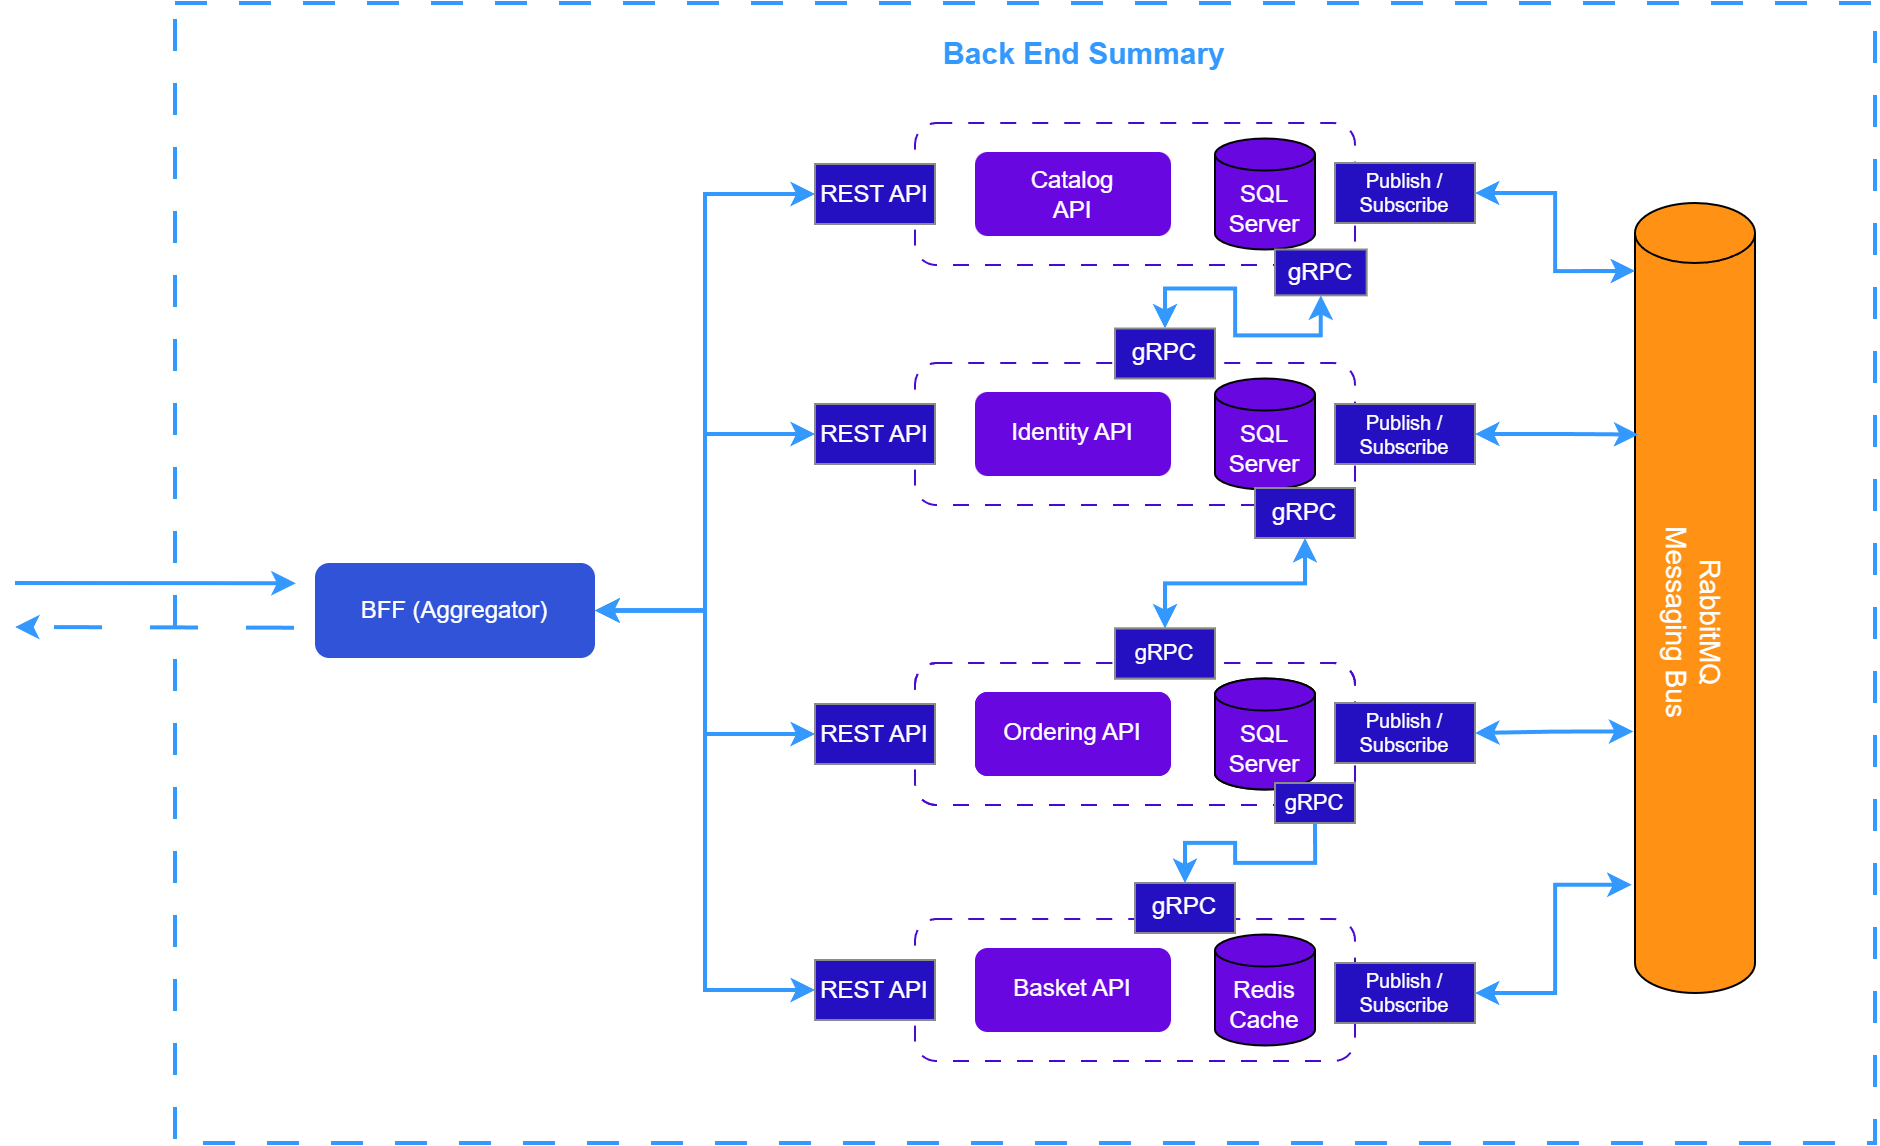

The diagram above was exported from draw.io. Its source (the exported page's mxGraphModel, read from the mxfile embedded in the PNG):
<mxGraphModel dx="1687" dy="889" grid="1" gridSize="10" guides="1" tooltips="1" connect="1" arrows="1" fold="1" page="1" pageScale="1" pageWidth="827" pageHeight="1169" math="0" shadow="0">
  <root>
    <mxCell id="0" />
    <mxCell id="1" parent="0" />
    <mxCell id="DCpPpzuPps8C2mXHy0EB-3" value="" style="rounded=0;whiteSpace=wrap;html=1;dashed=1;dashPattern=8 8;fillColor=none;fontColor=none;noLabel=1;strokeColor=#3399FF;strokeWidth=2;" vertex="1" parent="1">
      <mxGeometry x="150" y="200" width="850" height="570" as="geometry" />
    </mxCell>
    <mxCell id="DCpPpzuPps8C2mXHy0EB-8" value="Back End Summary" style="text;html=1;strokeColor=none;fillColor=none;align=center;verticalAlign=middle;whiteSpace=wrap;rounded=0;fontStyle=1;fontColor=#3399FF;fontSize=15;" vertex="1" parent="1">
      <mxGeometry x="514.16" y="210" width="181.67" height="30" as="geometry" />
    </mxCell>
    <mxCell id="DCpPpzuPps8C2mXHy0EB-5" value="BFF (Aggregator)" style="rounded=1;whiteSpace=wrap;html=1;strokeColor=none;fillColor=#3153d8;fontColor=#FFFFFF;" vertex="1" parent="1">
      <mxGeometry x="220" y="480" width="140" height="47.5" as="geometry" />
    </mxCell>
    <mxCell id="DCpPpzuPps8C2mXHy0EB-10" value="" style="endArrow=classic;html=1;rounded=0;strokeWidth=2;strokeColor=#3399FF;entryX=0.071;entryY=0.509;entryDx=0;entryDy=0;entryPerimeter=0;" edge="1" parent="1" target="DCpPpzuPps8C2mXHy0EB-3">
      <mxGeometry width="50" height="50" relative="1" as="geometry">
        <mxPoint x="70" y="490" as="sourcePoint" />
        <mxPoint x="220" y="475" as="targetPoint" />
      </mxGeometry>
    </mxCell>
    <mxCell id="DCpPpzuPps8C2mXHy0EB-4" value="" style="endArrow=classic;html=1;rounded=0;strokeWidth=2;strokeColor=#3399FF;dashed=1;dashPattern=12 12;exitX=0.07;exitY=0.548;exitDx=0;exitDy=0;exitPerimeter=0;" edge="1" parent="1" source="DCpPpzuPps8C2mXHy0EB-3">
      <mxGeometry width="50" height="50" relative="1" as="geometry">
        <mxPoint x="190" y="360" as="sourcePoint" />
        <mxPoint x="70" y="512" as="targetPoint" />
      </mxGeometry>
    </mxCell>
    <mxCell id="DCpPpzuPps8C2mXHy0EB-18" value="" style="endArrow=classic;html=1;rounded=0;strokeWidth=2;strokeColor=#3399FF;entryX=1;entryY=0.5;entryDx=0;entryDy=0;exitX=0;exitY=0.5;exitDx=0;exitDy=0;edgeStyle=orthogonalEdgeStyle;startArrow=classic;startFill=1;" edge="1" parent="1" source="DCpPpzuPps8C2mXHy0EB-17" target="DCpPpzuPps8C2mXHy0EB-5">
      <mxGeometry width="50" height="50" relative="1" as="geometry">
        <mxPoint x="250" y="320" as="sourcePoint" />
        <mxPoint x="388" y="320" as="targetPoint" />
      </mxGeometry>
    </mxCell>
    <mxCell id="DCpPpzuPps8C2mXHy0EB-20" value="" style="group" vertex="1" connectable="0" parent="1">
      <mxGeometry x="470" y="380" width="270" height="71" as="geometry" />
    </mxCell>
    <mxCell id="DCpPpzuPps8C2mXHy0EB-21" value="" style="group" vertex="1" connectable="0" parent="DCpPpzuPps8C2mXHy0EB-20">
      <mxGeometry x="50" width="220" height="71" as="geometry" />
    </mxCell>
    <mxCell id="DCpPpzuPps8C2mXHy0EB-22" value="" style="rounded=1;whiteSpace=wrap;html=1;fillColor=none;strokeColor=#460ad1;dashed=1;dashPattern=8 8;" vertex="1" parent="DCpPpzuPps8C2mXHy0EB-21">
      <mxGeometry width="220" height="71" as="geometry" />
    </mxCell>
    <mxCell id="DCpPpzuPps8C2mXHy0EB-23" value="Identity API" style="rounded=1;whiteSpace=wrap;html=1;strokeColor=none;fillColor=#6807df;fontColor=#FFFFFF;" vertex="1" parent="DCpPpzuPps8C2mXHy0EB-21">
      <mxGeometry x="30" y="14.5" width="98" height="42" as="geometry" />
    </mxCell>
    <mxCell id="DCpPpzuPps8C2mXHy0EB-24" value="SQL Server" style="shape=cylinder3;whiteSpace=wrap;html=1;boundedLbl=1;backgroundOutline=1;size=8;gradientColor=none;fillColor=#6807df;fontColor=#FFFFFF;" vertex="1" parent="DCpPpzuPps8C2mXHy0EB-21">
      <mxGeometry x="150" y="7.75" width="50" height="55.5" as="geometry" />
    </mxCell>
    <mxCell id="DCpPpzuPps8C2mXHy0EB-46" value="gRPC" style="rounded=0;whiteSpace=wrap;html=1;fillColor=#2410c1;fontColor=#FFFFFF;strokeColor=#8a8a8a;" vertex="1" parent="DCpPpzuPps8C2mXHy0EB-21">
      <mxGeometry x="100" y="-17.25" width="50" height="25" as="geometry" />
    </mxCell>
    <mxCell id="DCpPpzuPps8C2mXHy0EB-25" value="REST API" style="rounded=0;whiteSpace=wrap;html=1;fillColor=#2410c1;fontColor=#FFFFFF;strokeColor=#8a8a8a;" vertex="1" parent="DCpPpzuPps8C2mXHy0EB-20">
      <mxGeometry y="20.5" width="60" height="30" as="geometry" />
    </mxCell>
    <mxCell id="DCpPpzuPps8C2mXHy0EB-38" value="" style="endArrow=classic;html=1;rounded=0;strokeWidth=2;strokeColor=#3399FF;entryX=1;entryY=0.5;entryDx=0;entryDy=0;exitX=0;exitY=0.5;exitDx=0;exitDy=0;edgeStyle=orthogonalEdgeStyle;startArrow=classic;startFill=1;" edge="1" parent="1" source="DCpPpzuPps8C2mXHy0EB-25" target="DCpPpzuPps8C2mXHy0EB-5">
      <mxGeometry width="50" height="50" relative="1" as="geometry">
        <mxPoint x="480" y="306" as="sourcePoint" />
        <mxPoint x="370" y="424" as="targetPoint" />
      </mxGeometry>
    </mxCell>
    <mxCell id="DCpPpzuPps8C2mXHy0EB-39" value="" style="endArrow=classic;html=1;rounded=0;strokeWidth=2;strokeColor=#3399FF;entryX=1;entryY=0.5;entryDx=0;entryDy=0;exitX=0;exitY=0.5;exitDx=0;exitDy=0;edgeStyle=orthogonalEdgeStyle;startArrow=classic;startFill=1;" edge="1" parent="1" source="DCpPpzuPps8C2mXHy0EB-31" target="DCpPpzuPps8C2mXHy0EB-5">
      <mxGeometry width="50" height="50" relative="1" as="geometry">
        <mxPoint x="490" y="316" as="sourcePoint" />
        <mxPoint x="380" y="434" as="targetPoint" />
      </mxGeometry>
    </mxCell>
    <mxCell id="DCpPpzuPps8C2mXHy0EB-40" value="" style="endArrow=classic;html=1;rounded=0;strokeWidth=2;strokeColor=#3399FF;entryX=1;entryY=0.5;entryDx=0;entryDy=0;exitX=0;exitY=0.5;exitDx=0;exitDy=0;edgeStyle=orthogonalEdgeStyle;startArrow=classic;startFill=1;" edge="1" parent="1" source="DCpPpzuPps8C2mXHy0EB-37" target="DCpPpzuPps8C2mXHy0EB-5">
      <mxGeometry width="50" height="50" relative="1" as="geometry">
        <mxPoint x="500" y="326" as="sourcePoint" />
        <mxPoint x="390" y="444" as="targetPoint" />
      </mxGeometry>
    </mxCell>
    <mxCell id="DCpPpzuPps8C2mXHy0EB-47" style="edgeStyle=orthogonalEdgeStyle;rounded=0;orthogonalLoop=1;jettySize=auto;html=1;exitX=0.5;exitY=1;exitDx=0;exitDy=0;entryX=0.5;entryY=0;entryDx=0;entryDy=0;startArrow=classic;startFill=1;strokeColor=#3399FF;strokeWidth=2;" edge="1" parent="1" source="DCpPpzuPps8C2mXHy0EB-45" target="DCpPpzuPps8C2mXHy0EB-46">
      <mxGeometry relative="1" as="geometry" />
    </mxCell>
    <mxCell id="DCpPpzuPps8C2mXHy0EB-48" value="gRPC" style="rounded=0;whiteSpace=wrap;html=1;fillColor=#2410c1;fontColor=#FFFFFF;strokeColor=#8a8a8a;" vertex="1" parent="1">
      <mxGeometry x="690" y="442.5" width="50" height="25" as="geometry" />
    </mxCell>
    <mxCell id="DCpPpzuPps8C2mXHy0EB-52" style="edgeStyle=orthogonalEdgeStyle;rounded=0;orthogonalLoop=1;jettySize=auto;html=1;exitX=0.5;exitY=1;exitDx=0;exitDy=0;entryX=0.5;entryY=0;entryDx=0;entryDy=0;startArrow=classic;startFill=1;strokeColor=#3399FF;strokeWidth=2;" edge="1" parent="1" source="DCpPpzuPps8C2mXHy0EB-48" target="DCpPpzuPps8C2mXHy0EB-49">
      <mxGeometry relative="1" as="geometry">
        <mxPoint x="733" y="356" as="sourcePoint" />
        <mxPoint x="655" y="373" as="targetPoint" />
      </mxGeometry>
    </mxCell>
    <mxCell id="DCpPpzuPps8C2mXHy0EB-53" value="" style="group" vertex="1" connectable="0" parent="1">
      <mxGeometry x="470" y="640" width="270" height="89" as="geometry" />
    </mxCell>
    <mxCell id="DCpPpzuPps8C2mXHy0EB-32" value="" style="group" vertex="1" connectable="0" parent="DCpPpzuPps8C2mXHy0EB-53">
      <mxGeometry y="18" width="270" height="71" as="geometry" />
    </mxCell>
    <mxCell id="DCpPpzuPps8C2mXHy0EB-33" value="" style="group" vertex="1" connectable="0" parent="DCpPpzuPps8C2mXHy0EB-32">
      <mxGeometry x="50" width="220" height="71" as="geometry" />
    </mxCell>
    <mxCell id="DCpPpzuPps8C2mXHy0EB-34" value="" style="rounded=1;whiteSpace=wrap;html=1;fillColor=none;strokeColor=#460ad1;dashed=1;dashPattern=8 8;" vertex="1" parent="DCpPpzuPps8C2mXHy0EB-33">
      <mxGeometry width="220" height="71" as="geometry" />
    </mxCell>
    <mxCell id="DCpPpzuPps8C2mXHy0EB-35" value="Basket API" style="rounded=1;whiteSpace=wrap;html=1;strokeColor=none;fillColor=#6807df;fontColor=#FFFFFF;" vertex="1" parent="DCpPpzuPps8C2mXHy0EB-33">
      <mxGeometry x="30" y="14.5" width="98" height="42" as="geometry" />
    </mxCell>
    <mxCell id="DCpPpzuPps8C2mXHy0EB-36" value="Redis Cache" style="shape=cylinder3;whiteSpace=wrap;html=1;boundedLbl=1;backgroundOutline=1;size=8;gradientColor=none;fillColor=#6807df;fontColor=#FFFFFF;" vertex="1" parent="DCpPpzuPps8C2mXHy0EB-33">
      <mxGeometry x="150" y="7.75" width="50" height="55.5" as="geometry" />
    </mxCell>
    <mxCell id="DCpPpzuPps8C2mXHy0EB-37" value="REST API" style="rounded=0;whiteSpace=wrap;html=1;fillColor=#2410c1;fontColor=#FFFFFF;strokeColor=#8a8a8a;" vertex="1" parent="DCpPpzuPps8C2mXHy0EB-32">
      <mxGeometry y="20.5" width="60" height="30" as="geometry" />
    </mxCell>
    <mxCell id="DCpPpzuPps8C2mXHy0EB-51" value="gRPC" style="rounded=0;whiteSpace=wrap;html=1;fillColor=#2410c1;fontColor=#FFFFFF;strokeColor=#8a8a8a;" vertex="1" parent="DCpPpzuPps8C2mXHy0EB-53">
      <mxGeometry x="160" width="50" height="25" as="geometry" />
    </mxCell>
    <mxCell id="DCpPpzuPps8C2mXHy0EB-65" style="edgeStyle=orthogonalEdgeStyle;rounded=0;orthogonalLoop=1;jettySize=auto;html=1;exitX=0.5;exitY=1;exitDx=0;exitDy=0;entryX=0.5;entryY=0;entryDx=0;entryDy=0;strokeColor=#3399FF;strokeWidth=2;" edge="1" parent="1" source="DCpPpzuPps8C2mXHy0EB-63" target="DCpPpzuPps8C2mXHy0EB-51">
      <mxGeometry relative="1" as="geometry">
        <mxPoint x="660" y="630" as="targetPoint" />
      </mxGeometry>
    </mxCell>
    <mxCell id="DCpPpzuPps8C2mXHy0EB-54" value="" style="group" vertex="1" connectable="0" parent="1">
      <mxGeometry x="460" y="530" width="270" height="85" as="geometry" />
    </mxCell>
    <mxCell id="DCpPpzuPps8C2mXHy0EB-26" value="" style="group" vertex="1" connectable="0" parent="DCpPpzuPps8C2mXHy0EB-54">
      <mxGeometry x="10" width="270" height="85" as="geometry" />
    </mxCell>
    <mxCell id="DCpPpzuPps8C2mXHy0EB-27" value="" style="group" vertex="1" connectable="0" parent="DCpPpzuPps8C2mXHy0EB-26">
      <mxGeometry x="50" width="220" height="85" as="geometry" />
    </mxCell>
    <mxCell id="DCpPpzuPps8C2mXHy0EB-28" value="" style="rounded=1;whiteSpace=wrap;html=1;fillColor=none;strokeColor=#460ad1;dashed=1;dashPattern=8 8;" vertex="1" parent="DCpPpzuPps8C2mXHy0EB-27">
      <mxGeometry width="220" height="71" as="geometry" />
    </mxCell>
    <mxCell id="DCpPpzuPps8C2mXHy0EB-29" value="Ordering API" style="rounded=1;whiteSpace=wrap;html=1;strokeColor=none;fillColor=#6807df;fontColor=#FFFFFF;" vertex="1" parent="DCpPpzuPps8C2mXHy0EB-27">
      <mxGeometry x="30" y="14.5" width="98" height="42" as="geometry" />
    </mxCell>
    <mxCell id="DCpPpzuPps8C2mXHy0EB-30" value="SQL Server" style="shape=cylinder3;whiteSpace=wrap;html=1;boundedLbl=1;backgroundOutline=1;size=8;gradientColor=none;fillColor=#6807df;fontColor=#FFFFFF;" vertex="1" parent="DCpPpzuPps8C2mXHy0EB-27">
      <mxGeometry x="150" y="7.75" width="50" height="55.5" as="geometry" />
    </mxCell>
    <mxCell id="DCpPpzuPps8C2mXHy0EB-49" value="gRPC" style="rounded=0;whiteSpace=wrap;html=1;fillColor=#2410c1;fontColor=#FFFFFF;strokeColor=#8a8a8a;" vertex="1" parent="DCpPpzuPps8C2mXHy0EB-27">
      <mxGeometry x="100" y="-17.25" width="50" height="25" as="geometry" />
    </mxCell>
    <mxCell id="DCpPpzuPps8C2mXHy0EB-55" value="" style="group" vertex="1" connectable="0" parent="DCpPpzuPps8C2mXHy0EB-27">
      <mxGeometry x="-50" width="270" height="85" as="geometry" />
    </mxCell>
    <mxCell id="DCpPpzuPps8C2mXHy0EB-56" value="" style="group" vertex="1" connectable="0" parent="DCpPpzuPps8C2mXHy0EB-55">
      <mxGeometry width="270" height="71" as="geometry" />
    </mxCell>
    <mxCell id="DCpPpzuPps8C2mXHy0EB-57" value="" style="group" vertex="1" connectable="0" parent="DCpPpzuPps8C2mXHy0EB-56">
      <mxGeometry x="50" width="220" height="71" as="geometry" />
    </mxCell>
    <mxCell id="DCpPpzuPps8C2mXHy0EB-58" value="" style="rounded=1;whiteSpace=wrap;html=1;fillColor=none;strokeColor=#460ad1;dashed=1;dashPattern=8 8;" vertex="1" parent="DCpPpzuPps8C2mXHy0EB-57">
      <mxGeometry width="220" height="71" as="geometry" />
    </mxCell>
    <mxCell id="DCpPpzuPps8C2mXHy0EB-59" value="Ordering API" style="rounded=1;whiteSpace=wrap;html=1;strokeColor=none;fillColor=#6807df;fontColor=#FFFFFF;" vertex="1" parent="DCpPpzuPps8C2mXHy0EB-57">
      <mxGeometry x="30" y="14.5" width="98" height="42" as="geometry" />
    </mxCell>
    <mxCell id="DCpPpzuPps8C2mXHy0EB-60" value="SQL Server" style="shape=cylinder3;whiteSpace=wrap;html=1;boundedLbl=1;backgroundOutline=1;size=8;gradientColor=none;fillColor=#6807df;fontColor=#FFFFFF;" vertex="1" parent="DCpPpzuPps8C2mXHy0EB-57">
      <mxGeometry x="150" y="7.75" width="50" height="55.5" as="geometry" />
    </mxCell>
    <mxCell id="DCpPpzuPps8C2mXHy0EB-61" value="&lt;font style=&quot;font-size: 11px;&quot;&gt;gRPC&lt;/font&gt;" style="rounded=0;whiteSpace=wrap;html=1;fillColor=#2410c1;fontColor=#FFFFFF;strokeColor=#8a8a8a;" vertex="1" parent="DCpPpzuPps8C2mXHy0EB-57">
      <mxGeometry x="100" y="-17.25" width="50" height="25" as="geometry" />
    </mxCell>
    <mxCell id="DCpPpzuPps8C2mXHy0EB-62" value="REST API" style="rounded=0;whiteSpace=wrap;html=1;fillColor=#2410c1;fontColor=#FFFFFF;strokeColor=#8a8a8a;" vertex="1" parent="DCpPpzuPps8C2mXHy0EB-56">
      <mxGeometry y="20.5" width="60" height="30" as="geometry" />
    </mxCell>
    <mxCell id="DCpPpzuPps8C2mXHy0EB-63" value="&lt;font style=&quot;font-size: 11px;&quot;&gt;gRPC&lt;/font&gt;" style="rounded=0;whiteSpace=wrap;html=1;fillColor=#2410c1;fontColor=#FFFFFF;strokeColor=#8a8a8a;" vertex="1" parent="DCpPpzuPps8C2mXHy0EB-55">
      <mxGeometry x="230" y="60" width="40" height="20" as="geometry" />
    </mxCell>
    <mxCell id="DCpPpzuPps8C2mXHy0EB-31" value="REST API" style="rounded=0;whiteSpace=wrap;html=1;fillColor=#2410c1;fontColor=#FFFFFF;strokeColor=#8a8a8a;" vertex="1" parent="DCpPpzuPps8C2mXHy0EB-26">
      <mxGeometry y="20.5" width="60" height="30" as="geometry" />
    </mxCell>
    <mxCell id="DCpPpzuPps8C2mXHy0EB-69" value="" style="group" vertex="1" connectable="0" parent="1">
      <mxGeometry x="470" y="260" width="330" height="86.17000000000002" as="geometry" />
    </mxCell>
    <mxCell id="DCpPpzuPps8C2mXHy0EB-19" value="" style="group" vertex="1" connectable="0" parent="DCpPpzuPps8C2mXHy0EB-69">
      <mxGeometry width="270" height="86.17" as="geometry" />
    </mxCell>
    <mxCell id="DCpPpzuPps8C2mXHy0EB-14" value="" style="group" vertex="1" connectable="0" parent="DCpPpzuPps8C2mXHy0EB-19">
      <mxGeometry x="50" width="220" height="86.17" as="geometry" />
    </mxCell>
    <mxCell id="DCpPpzuPps8C2mXHy0EB-12" value="" style="rounded=1;whiteSpace=wrap;html=1;fillColor=none;strokeColor=#460ad1;dashed=1;dashPattern=8 8;" vertex="1" parent="DCpPpzuPps8C2mXHy0EB-14">
      <mxGeometry width="220" height="71" as="geometry" />
    </mxCell>
    <mxCell id="DCpPpzuPps8C2mXHy0EB-11" value="Catalog&lt;br&gt;API" style="rounded=1;whiteSpace=wrap;html=1;strokeColor=none;fillColor=#6807df;fontColor=#FFFFFF;" vertex="1" parent="DCpPpzuPps8C2mXHy0EB-14">
      <mxGeometry x="30" y="14.5" width="98" height="42" as="geometry" />
    </mxCell>
    <mxCell id="DCpPpzuPps8C2mXHy0EB-13" value="SQL Server" style="shape=cylinder3;whiteSpace=wrap;html=1;boundedLbl=1;backgroundOutline=1;size=8;gradientColor=none;fillColor=#6807df;fontColor=#FFFFFF;" vertex="1" parent="DCpPpzuPps8C2mXHy0EB-14">
      <mxGeometry x="150" y="7.75" width="50" height="55.5" as="geometry" />
    </mxCell>
    <mxCell id="DCpPpzuPps8C2mXHy0EB-45" value="gRPC" style="rounded=0;whiteSpace=wrap;html=1;fillColor=#2410c1;fontColor=#FFFFFF;strokeColor=#8a8a8a;" vertex="1" parent="DCpPpzuPps8C2mXHy0EB-14">
      <mxGeometry x="179.99999999999997" y="63.25" width="45.83" height="22.92" as="geometry" />
    </mxCell>
    <mxCell id="DCpPpzuPps8C2mXHy0EB-17" value="REST API" style="rounded=0;whiteSpace=wrap;html=1;fillColor=#2410c1;fontColor=#FFFFFF;strokeColor=#8a8a8a;" vertex="1" parent="DCpPpzuPps8C2mXHy0EB-19">
      <mxGeometry y="20.5" width="60" height="30" as="geometry" />
    </mxCell>
    <mxCell id="DCpPpzuPps8C2mXHy0EB-68" value="Publish / Subscribe" style="rounded=0;whiteSpace=wrap;html=1;fillColor=#2410c1;fontColor=#FFFFFF;strokeColor=#8a8a8a;fontSize=10;" vertex="1" parent="DCpPpzuPps8C2mXHy0EB-69">
      <mxGeometry x="260" y="20" width="70" height="30" as="geometry" />
    </mxCell>
    <mxCell id="DCpPpzuPps8C2mXHy0EB-70" value="Publish / Subscribe" style="rounded=0;whiteSpace=wrap;html=1;fillColor=#2410c1;fontColor=#FFFFFF;strokeColor=#8a8a8a;fontSize=10;" vertex="1" parent="1">
      <mxGeometry x="730" y="400.5" width="70" height="30" as="geometry" />
    </mxCell>
    <mxCell id="DCpPpzuPps8C2mXHy0EB-71" value="Publish / Subscribe" style="rounded=0;whiteSpace=wrap;html=1;fillColor=#2410c1;fontColor=#FFFFFF;strokeColor=#8a8a8a;fontSize=10;" vertex="1" parent="1">
      <mxGeometry x="730" y="550" width="70" height="30" as="geometry" />
    </mxCell>
    <mxCell id="DCpPpzuPps8C2mXHy0EB-72" value="Publish / Subscribe" style="rounded=0;whiteSpace=wrap;html=1;fillColor=#2410c1;fontColor=#FFFFFF;strokeColor=#8a8a8a;fontSize=10;" vertex="1" parent="1">
      <mxGeometry x="730" y="680" width="70" height="30" as="geometry" />
    </mxCell>
    <mxCell id="DCpPpzuPps8C2mXHy0EB-73" value="" style="group" vertex="1" connectable="0" parent="1">
      <mxGeometry x="880" y="300" width="60" height="395" as="geometry" />
    </mxCell>
    <mxCell id="DCpPpzuPps8C2mXHy0EB-66" value="" style="shape=cylinder3;whiteSpace=wrap;html=1;boundedLbl=1;backgroundOutline=1;size=15;fillColor=#ff9214;" vertex="1" parent="DCpPpzuPps8C2mXHy0EB-73">
      <mxGeometry width="60" height="395" as="geometry" />
    </mxCell>
    <mxCell id="DCpPpzuPps8C2mXHy0EB-67" value="RabbitMQ Messaging Bus" style="text;html=1;strokeColor=none;fillColor=none;align=center;verticalAlign=middle;whiteSpace=wrap;rounded=0;rotation=90;fontSize=14;fontColor=#ffffff;fontStyle=0" vertex="1" parent="DCpPpzuPps8C2mXHy0EB-73">
      <mxGeometry x="-28.870000000000005" y="200" width="117.75" height="20" as="geometry" />
    </mxCell>
    <mxCell id="DCpPpzuPps8C2mXHy0EB-74" value="" style="endArrow=classic;html=1;rounded=0;strokeWidth=2;strokeColor=#3399FF;startArrow=classic;startFill=1;exitX=1;exitY=0.5;exitDx=0;exitDy=0;entryX=0;entryY=0.086;entryDx=0;entryDy=0;entryPerimeter=0;edgeStyle=orthogonalEdgeStyle;" edge="1" parent="1" source="DCpPpzuPps8C2mXHy0EB-68" target="DCpPpzuPps8C2mXHy0EB-66">
      <mxGeometry width="50" height="50" relative="1" as="geometry">
        <mxPoint x="800" y="390" as="sourcePoint" />
        <mxPoint x="850" y="340" as="targetPoint" />
      </mxGeometry>
    </mxCell>
    <mxCell id="DCpPpzuPps8C2mXHy0EB-75" value="" style="endArrow=classic;html=1;rounded=0;strokeWidth=2;strokeColor=#3399FF;startArrow=classic;startFill=1;exitX=1;exitY=0.5;exitDx=0;exitDy=0;entryX=0.028;entryY=0.293;entryDx=0;entryDy=0;entryPerimeter=0;edgeStyle=orthogonalEdgeStyle;" edge="1" parent="1" source="DCpPpzuPps8C2mXHy0EB-70" target="DCpPpzuPps8C2mXHy0EB-66">
      <mxGeometry width="50" height="50" relative="1" as="geometry">
        <mxPoint x="810" y="305" as="sourcePoint" />
        <mxPoint x="890" y="344" as="targetPoint" />
      </mxGeometry>
    </mxCell>
    <mxCell id="DCpPpzuPps8C2mXHy0EB-76" value="" style="endArrow=classic;html=1;rounded=0;strokeWidth=2;strokeColor=#3399FF;startArrow=classic;startFill=1;exitX=-0.014;exitY=0.669;exitDx=0;exitDy=0;entryX=1;entryY=0.5;entryDx=0;entryDy=0;edgeStyle=orthogonalEdgeStyle;exitPerimeter=0;" edge="1" parent="1" source="DCpPpzuPps8C2mXHy0EB-66" target="DCpPpzuPps8C2mXHy0EB-71">
      <mxGeometry width="50" height="50" relative="1" as="geometry">
        <mxPoint x="820" y="315" as="sourcePoint" />
        <mxPoint x="900" y="354" as="targetPoint" />
      </mxGeometry>
    </mxCell>
    <mxCell id="DCpPpzuPps8C2mXHy0EB-77" value="" style="endArrow=classic;html=1;rounded=0;strokeWidth=2;strokeColor=#3399FF;startArrow=classic;startFill=1;exitX=1;exitY=0.5;exitDx=0;exitDy=0;entryX=-0.028;entryY=0.863;entryDx=0;entryDy=0;entryPerimeter=0;edgeStyle=orthogonalEdgeStyle;" edge="1" parent="1" source="DCpPpzuPps8C2mXHy0EB-72" target="DCpPpzuPps8C2mXHy0EB-66">
      <mxGeometry width="50" height="50" relative="1" as="geometry">
        <mxPoint x="830" y="325" as="sourcePoint" />
        <mxPoint x="910" y="364" as="targetPoint" />
      </mxGeometry>
    </mxCell>
  </root>
</mxGraphModel>